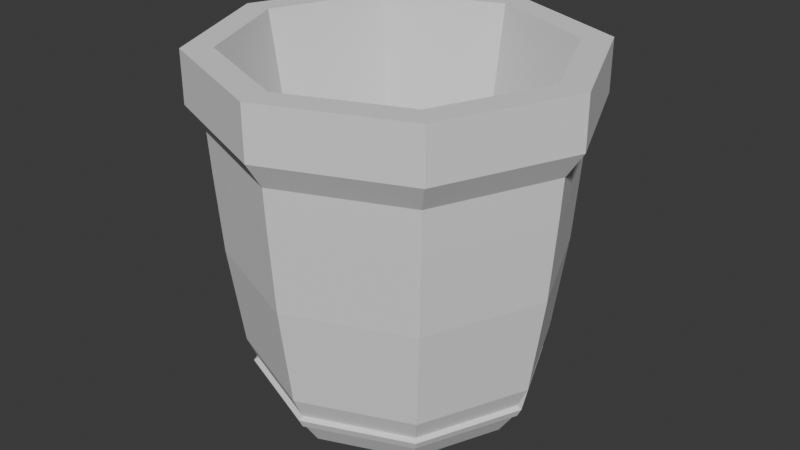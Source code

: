 # Source: pote1.blend  (saved by Blender 5.2.44; exported with 4.5.12 LTS)
import bpy
from mathutils import Matrix  # noqa: F401  (used for matrix-valued properties, if any)

bpy.ops.wm.read_factory_settings(use_empty=True)
scene = bpy.context.scene
scene.name = 'Scene'

# ---- collections
col_collection = bpy.data.collections.new('Collection'); scene.collection.children.link(col_collection)

# ---- world
world_world = bpy.data.worlds.new('World'); scene.world = world_world
world_world.use_nodes = True; world_world.node_tree.nodes.clear()
_N = world_world.node_tree.nodes; _L = world_world.node_tree.links
n0 = _N.new('ShaderNodeOutputWorld'); n0.name = 'World Output'; n0.location = (200, 100)
n1 = _N.new('ShaderNodeBackground'); n1.name = 'Background'; n1.location = (-200, 100)
n1.inputs[0].default_value = (0.05088, 0.05088, 0.05088, 1.0)
_L.new(n1.outputs[0], n0.inputs[0])
n0.is_active_output = True
world_world.color = (0.05088, 0.05088, 0.05088)
world_world.sun_shadow_jitter_overblur = 0.0

# ---- meshes
me_cube_001 = bpy.data.meshes.new('Cube.001')
me_cube_001.from_pydata([(-0.6797, -0.6711, -1.466), (-1.061, -1.047, 0.9287), (-0.6797, 0.6708, -1.466), (-1.061, 1.047, 0.9287), (0.6797, -0.6711, -1.466), (1.061, -1.047, 0.9287), (0.6797, 0.6708, -1.466), (1.061, 1.047, 0.9287), (-0.8424, 0.8316, -1.0), (-0.8424, -0.8316, -1.0), (0.8424, 0.8316, -1.0), (0.8424, -0.8316, -1.0), (-1.197, -0.0036, -1.0), (-1.507, -0.004207, 0.9287), (1.197, -0.0036, -1.0), (1.507, -0.004207, 0.9287), (-0.9657, -0.003102, -1.466), (0.9657, -0.003102, -1.466), (0.0, 1.174, -1.0), (7.31e-10, 1.479, 0.9287), (0.0, -1.174, -1.0), (7.31e-10, -1.477, 0.9287), (0.0, 0.9474, -1.466), (0.0, -0.9471, -1.466), (0.0, -0.003005, -1.466), (-0.811, 0.8006, -1.196), (-0.7627, 0.7529, -1.29), (-0.811, -0.8007, -1.196), (-0.7627, -0.7531, -1.29), (0.811, 0.8006, -1.196), (0.7627, 0.7529, -1.29), (0.811, -0.8007, -1.196), (0.7627, -0.7531, -1.29), (1.084, -0.003375, -1.29), (1.118, -0.003448, -1.173), (-1.084, -0.003375, -1.29), (-1.118, -0.003448, -1.173), (0.0, -1.063, -1.29), (0.0, -1.096, -1.173), (0.0, 1.063, -1.29), (0.0, 1.097, -1.173), (2.311e-10, 1.131, -1.196), (0.7866, 0.7765, -1.173), (0.7864, 0.7762, -1.267), (2.311e-10, 1.096, -1.267), (2.311e-10, -1.13, -1.196), (-0.7866, -0.7766, -1.173), (-0.7864, -0.7764, -1.267), (2.311e-10, -1.096, -1.267), (-1.152, -0.003529, -1.196), (-0.7866, 0.7765, -1.173), (-0.7864, 0.7762, -1.267), (-1.117, -0.003454, -1.267), (1.152, -0.003529, -1.196), (0.7866, -0.7766, -1.173), (0.7864, -0.7764, -1.267), (1.117, -0.003454, -1.267), (-0.9194, -0.9075, -0.2275), (-0.9194, 0.9077, -0.2275), (0.9194, 0.9077, -0.2275), (0.9194, -0.9075, -0.2275), (1.306, -0.003856, -0.2275), (-1.306, -0.003856, -0.2275), (0.0, -1.281, -0.2275), (0.0, 1.282, -0.2275), (-0.9525, -0.9402, 0.3977), (-0.9525, 0.9404, 0.3977), (0.9525, 0.9404, 0.3977), (0.9525, -0.9402, 0.3977), (1.353, -0.003966, 0.3977), (-1.353, -0.003966, 0.3977), (0.0, -1.327, 0.3977), (0.0, 1.328, 0.3977), (-0.9664, -0.9539, 0.7257), (-0.9664, 0.9542, 0.7257), (0.9664, 0.9542, 0.7257), (0.9664, -0.9539, 0.7257), (1.373, -0.003973, 0.7257), (-1.373, -0.003973, 0.7257), (0.0, -1.346, 0.7257), (0.0, 1.347, 0.7257), (-1.279, -0.003855, 1.334), (-0.9013, 0.8856, 1.334), (7.31e-10, 1.252, 1.334), (0.9013, 0.8856, 1.334), (1.279, -0.003855, 1.334), (0.9017, -0.8848, 1.334), (7.31e-10, -1.251, 1.334), (-0.9017, -0.8848, 1.334), (-1.507, -0.004207, 1.334), (-1.061, 1.047, 1.334), (7.31e-10, 1.479, 1.334), (1.061, 1.047, 1.334), (1.507, -0.004207, 1.334), (1.061, -1.047, 1.334), (7.31e-10, -1.477, 1.334), (-1.061, -1.047, 1.334), (5.526e-10, -0.003318, -0.6148), (0.9668, -0.003149, -0.6148), (-0.9668, -0.003149, -0.6148), (5.526e-10, 0.9466, -0.6148), (5.526e-10, -0.9459, -0.6148), (-0.6814, 0.6693, -0.6148), (0.6814, 0.6693, -0.6148), (0.6817, -0.6691, -0.6148), (-0.6817, -0.6691, -0.6148)], [], [(78, 13, 3, 74), (80, 19, 7, 75), (77, 15, 5, 76), (79, 21, 1, 73), (24, 17, 4, 23), (3, 13, 89, 90), (13, 1, 96, 89), (22, 6, 17, 24), (75, 7, 15, 77), (73, 1, 13, 78), (2, 22, 24, 16), (5, 15, 93, 94), (15, 7, 92, 93), (16, 24, 23, 0), (76, 5, 21, 79), (74, 3, 19, 80), (41, 29, 43, 44), (45, 27, 47, 48), (49, 25, 51, 52), (53, 31, 55, 56), (31, 45, 48, 55), (29, 53, 56, 43), (25, 41, 44, 51), (27, 49, 52, 47), (22, 2, 26, 39), (2, 16, 35, 26), (40, 50, 8, 18), (50, 36, 12, 8), (46, 38, 20, 9), (16, 0, 28, 35), (36, 46, 9, 12), (0, 23, 37, 28), (17, 6, 30, 33), (6, 22, 39, 30), (34, 42, 10, 14), (42, 40, 18, 10), (23, 4, 32, 37), (4, 17, 33, 32), (38, 54, 11, 20), (54, 34, 14, 11), (29, 41, 40, 42), (44, 43, 30, 39), (27, 45, 38, 46), (48, 47, 28, 37), (25, 49, 36, 50), (52, 51, 26, 35), (31, 53, 34, 54), (56, 55, 32, 33), (45, 31, 54, 38), (55, 48, 37, 32), (53, 29, 42, 34), (43, 56, 33, 30), (41, 25, 50, 40), (51, 44, 39, 26), (49, 27, 46, 36), (47, 52, 35, 28), (8, 58, 64, 18), (11, 60, 63, 20), (9, 57, 62, 12), (10, 59, 61, 14), (20, 63, 57, 9), (14, 61, 60, 11), (18, 64, 59, 10), (12, 62, 58, 8), (58, 66, 72, 64), (60, 68, 71, 63), (57, 65, 70, 62), (59, 67, 69, 61), (63, 71, 65, 57), (61, 69, 68, 60), (64, 72, 67, 59), (62, 70, 66, 58), (66, 74, 80, 72), (68, 76, 79, 71), (65, 73, 78, 70), (67, 75, 77, 69), (71, 79, 73, 65), (69, 77, 76, 68), (72, 80, 75, 67), (70, 78, 74, 66), (82, 81, 99, 102), (86, 85, 98, 104), (81, 88, 105, 99), (83, 82, 102, 100), (1, 21, 95, 96), (21, 5, 94, 95), (19, 3, 90, 91), (7, 19, 91, 92), (81, 82, 90, 89), (83, 84, 92, 91), (85, 86, 94, 93), (87, 88, 96, 95), (88, 81, 89, 96), (84, 85, 93, 92), (82, 83, 91, 90), (86, 87, 95, 94), (97, 99, 105, 101), (100, 102, 99, 97), (103, 100, 97, 98), (98, 97, 101, 104), (87, 86, 104, 101), (85, 84, 103, 98), (88, 87, 101, 105), (84, 83, 100, 103)])
_uv = me_cube_001.uv_layers.new(name='UVMap')
_uv.uv.foreach_set('vector', [0.6126, 0.1246, 0.625, 0.1246, 0.625, 0.25, 0.6126, 0.25, 0.6126, 0.375, 0.625, 0.375, 0.625, 0.5, 0.6126, 0.5, 0.6126, 0.6254, 0.625, 0.6254, 0.625, 0.75, 0.6126, 0.75, 0.6126, 0.875, 0.625, 0.875, 0.625, 1.0, 0.6126, 1.0, 0.25, 0.6254, 0.3629, 0.6254, 0.3629, 0.7379, 0.25, 0.7379, 0.625, 0.25, 0.625, 0.1246, 0.625, 0.1246, 0.625, 0.25, 0.625, 0.1246, 0.625, 0.0, 0.625, 0.0, 0.625, 0.1246, 0.25, 0.5121, 0.3629, 0.5121, 0.3629, 0.6254, 0.25, 0.6254, 0.6126, 0.5, 0.625, 0.5, 0.625, 0.6254, 0.6126, 0.6254, 0.6126, 0.0, 0.625, 0.0, 0.625, 0.1246, 0.6126, 0.1246, 0.1371, 0.5121, 0.25, 0.5121, 0.25, 0.6254, 0.1371, 0.6254, 0.625, 0.75, 0.625, 0.6254, 0.625, 0.6254, 0.625, 0.75, 0.625, 0.6254, 0.625, 0.5, 0.625, 0.5, 0.625, 0.6254, 0.1371, 0.6254, 0.25, 0.6254, 0.25, 0.7379, 0.1371, 0.7379, 0.6126, 0.75, 0.625, 0.75, 0.625, 0.875, 0.6126, 0.875, 0.6126, 0.25, 0.625, 0.25, 0.625, 0.375, 0.6126, 0.375, 0.25, 0.5051, 0.3699, 0.5051, 0.3681, 0.5069, 0.25, 0.5069, 0.25, 0.7449, 0.1301, 0.7449, 0.1319, 0.7431, 0.25, 0.7431, 0.1301, 0.6254, 0.1301, 0.5051, 0.1319, 0.5069, 0.1319, 0.6254, 0.3699, 0.6254, 0.3699, 0.7449, 0.3681, 0.7431, 0.3681, 0.6254, 0.3699, 0.7449, 0.25, 0.7449, 0.25, 0.7431, 0.3681, 0.7431, 0.3699, 0.5051, 0.3699, 0.6254, 0.3681, 0.6254, 0.3681, 0.5069, 0.1301, 0.5051, 0.25, 0.5051, 0.25, 0.5069, 0.1319, 0.5069, 0.1301, 0.7449, 0.1301, 0.6254, 0.1319, 0.6254, 0.1319, 0.7431, 0.25, 0.5121, 0.1371, 0.5121, 0.1319, 0.5069, 0.25, 0.5069, 0.1371, 0.5121, 0.1371, 0.6254, 0.1319, 0.6254, 0.1319, 0.5069, 0.25, 0.5051, 0.1301, 0.5051, 0.125, 0.5, 0.25, 0.5, 0.1301, 0.5051, 0.1301, 0.6254, 0.125, 0.6254, 0.125, 0.5, 0.1301, 0.7449, 0.25, 0.7449, 0.25, 0.75, 0.125, 0.75, 0.1371, 0.6254, 0.1371, 0.7379, 0.1319, 0.7431, 0.1319, 0.6254, 0.1301, 0.6254, 0.1301, 0.7449, 0.125, 0.75, 0.125, 0.6254, 0.1371, 0.7379, 0.25, 0.7379, 0.25, 0.7431, 0.1319, 0.7431, 0.3629, 0.6254, 0.3629, 0.5121, 0.3681, 0.5069, 0.3681, 0.6254, 0.3629, 0.5121, 0.25, 0.5121, 0.25, 0.5069, 0.3681, 0.5069, 0.3699, 0.6254, 0.3699, 0.5051, 0.375, 0.5, 0.375, 0.6254, 0.3699, 0.5051, 0.25, 0.5051, 0.25, 0.5, 0.375, 0.5, 0.25, 0.7379, 0.3629, 0.7379, 0.3681, 0.7431, 0.25, 0.7431, 0.3629, 0.7379, 0.3629, 0.6254, 0.3681, 0.6254, 0.3681, 0.7431, 0.25, 0.7449, 0.3699, 0.7449, 0.375, 0.75, 0.25, 0.75, 0.3699, 0.7449, 0.3699, 0.6254, 0.375, 0.6254, 0.375, 0.75, 0.3699, 0.5051, 0.25, 0.5051, 0.25, 0.5051, 0.3699, 0.5051, 0.25, 0.5069, 0.3681, 0.5069, 0.3681, 0.5069, 0.25, 0.5069, 0.1301, 0.7449, 0.25, 0.7449, 0.25, 0.7449, 0.1301, 0.7449, 0.25, 0.7431, 0.1319, 0.7431, 0.1319, 0.7431, 0.25, 0.7431, 0.1301, 0.5051, 0.1301, 0.6254, 0.1301, 0.6254, 0.1301, 0.5051, 0.1319, 0.6254, 0.1319, 0.5069, 0.1319, 0.5069, 0.1319, 0.6254, 0.3699, 0.7449, 0.3699, 0.6254, 0.3699, 0.6254, 0.3699, 0.7449, 0.3681, 0.6254, 0.3681, 0.7431, 0.3681, 0.7431, 0.3681, 0.6254, 0.25, 0.7449, 0.3699, 0.7449, 0.3699, 0.7449, 0.25, 0.7449, 0.3681, 0.7431, 0.25, 0.7431, 0.25, 0.7431, 0.3681, 0.7431, 0.3699, 0.6254, 0.3699, 0.5051, 0.3699, 0.5051, 0.3699, 0.6254, 0.3681, 0.5069, 0.3681, 0.6254, 0.3681, 0.6254, 0.3681, 0.5069, 0.25, 0.5051, 0.1301, 0.5051, 0.1301, 0.5051, 0.25, 0.5051, 0.1319, 0.5069, 0.25, 0.5069, 0.25, 0.5069, 0.1319, 0.5069, 0.1301, 0.6254, 0.1301, 0.7449, 0.1301, 0.7449, 0.1301, 0.6254, 0.1319, 0.7431, 0.1319, 0.6254, 0.1319, 0.6254, 0.1319, 0.7431, 0.375, 0.25, 0.4716, 0.25, 0.4716, 0.375, 0.375, 0.375, 0.375, 0.75, 0.4716, 0.75, 0.4716, 0.875, 0.375, 0.875, 0.375, 0.0, 0.4716, 0.0, 0.4716, 0.1246, 0.375, 0.1246, 0.375, 0.5, 0.4716, 0.5, 0.4716, 0.6254, 0.375, 0.6254, 0.375, 0.875, 0.4716, 0.875, 0.4716, 1.0, 0.375, 1.0, 0.375, 0.6254, 0.4716, 0.6254, 0.4716, 0.75, 0.375, 0.75, 0.375, 0.375, 0.4716, 0.375, 0.4716, 0.5, 0.375, 0.5, 0.375, 0.1246, 0.4716, 0.1246, 0.4716, 0.25, 0.375, 0.25, 0.4716, 0.25, 0.5497, 0.25, 0.5497, 0.375, 0.4716, 0.375, 0.4716, 0.75, 0.5497, 0.75, 0.5497, 0.875, 0.4716, 0.875, 0.4716, 0.0, 0.5497, 0.0, 0.5497, 0.1246, 0.4716, 0.1246, 0.4716, 0.5, 0.5497, 0.5, 0.5497, 0.6254, 0.4716, 0.6254, 0.4716, 0.875, 0.5497, 0.875, 0.5497, 1.0, 0.4716, 1.0, 0.4716, 0.6254, 0.5497, 0.6254, 0.5497, 0.75, 0.4716, 0.75, 0.4716, 0.375, 0.5497, 0.375, 0.5497, 0.5, 0.4716, 0.5, 0.4716, 0.1246, 0.5497, 0.1246, 0.5497, 0.25, 0.4716, 0.25, 0.5497, 0.25, 0.6126, 0.25, 0.6126, 0.375, 0.5497, 0.375, 0.5497, 0.75, 0.6126, 0.75, 0.6126, 0.875, 0.5497, 0.875, 0.5497, 0.0, 0.6126, 0.0, 0.6126, 0.1246, 0.5497, 0.1246, 0.5497, 0.5, 0.6126, 0.5, 0.6126, 0.6254, 0.5497, 0.6254, 0.5497, 0.875, 0.6126, 0.875, 0.6126, 1.0, 0.5497, 1.0, 0.5497, 0.6254, 0.6126, 0.6254, 0.6126, 0.75, 0.5497, 0.75, 0.5497, 0.375, 0.6126, 0.375, 0.6126, 0.5, 0.5497, 0.5, 0.5497, 0.1246, 0.6126, 0.1246, 0.6126, 0.25, 0.5497, 0.25, 0.8499, 0.5254, 0.8561, 0.6254, 0.8561, 0.6254, 0.8499, 0.5254, 0.6501, 0.7245, 0.6439, 0.6254, 0.6439, 0.6254, 0.6501, 0.7245, 0.8561, 0.6254, 0.8499, 0.7245, 0.8499, 0.7245, 0.8561, 0.6254, 0.75, 0.5192, 0.8499, 0.5254, 0.8499, 0.5254, 0.75, 0.5192, 0.625, 1.0, 0.625, 0.875, 0.625, 0.875, 0.625, 1.0, 0.625, 0.875, 0.625, 0.75, 0.625, 0.75, 0.625, 0.875, 0.625, 0.375, 0.625, 0.25, 0.625, 0.25, 0.625, 0.375, 0.625, 0.5, 0.625, 0.375, 0.625, 0.375, 0.625, 0.5, 0.8561, 0.6254, 0.8499, 0.5254, 0.875, 0.5, 0.875, 0.6254, 0.75, 0.5192, 0.6501, 0.5254, 0.625, 0.5, 0.75, 0.5, 0.6439, 0.6254, 0.6501, 0.7245, 0.625, 0.75, 0.625, 0.6254, 0.75, 0.7308, 0.8499, 0.7245, 0.875, 0.75, 0.75, 0.75, 0.8499, 0.7245, 0.8561, 0.6254, 0.875, 0.6254, 0.875, 0.75, 0.6501, 0.5254, 0.6439, 0.6254, 0.625, 0.6254, 0.625, 0.5, 0.8499, 0.5254, 0.75, 0.5192, 0.75, 0.5, 0.875, 0.5, 0.6501, 0.7245, 0.75, 0.7308, 0.75, 0.75, 0.625, 0.75, 0.75, 0.6254, 0.8561, 0.6254, 0.8499, 0.7245, 0.75, 0.7308, 0.75, 0.5192, 0.8499, 0.5254, 0.8561, 0.6254, 0.75, 0.6254, 0.6501, 0.5254, 0.75, 0.5192, 0.75, 0.6254, 0.6439, 0.6254, 0.6439, 0.6254, 0.75, 0.6254, 0.75, 0.7308, 0.6501, 0.7245, 0.75, 0.7308, 0.6501, 0.7245, 0.6501, 0.7245, 0.75, 0.7308, 0.6439, 0.6254, 0.6501, 0.5254, 0.6501, 0.5254, 0.6439, 0.6254, 0.8499, 0.7245, 0.75, 0.7308, 0.75, 0.7308, 0.8499, 0.7245, 0.6501, 0.5254, 0.75, 0.5192, 0.75, 0.5192, 0.6501, 0.5254])
me_cube_001.update()

# ---- objects
ob_cube = bpy.data.objects.new('Cube', me_cube_001)

# ---- transforms, parenting, visibility, modifiers, constraints
ob_cube.location = (0.0, 0.0, 0.0)

# ---- collection membership
col_collection.objects.link(ob_cube)

# ---- scene / render settings (as saved in the file)
scene.frame_start = 1; scene.frame_end = 250; scene.frame_set(1)
scene.render.engine = 'BLENDER_EEVEE_NEXT'
scene.render.bake_bias = 0.0
scene.render.bake_samples = 0
scene.render.compositor_device = 'GPU'
scene.eevee.use_volume_custom_range = False
scene.eevee.fast_gi_thickness_near = 0.1
scene.eevee.fast_gi_thickness_far = 0.0
scene.eevee.ray_tracing_options.screen_trace_thickness = 0.1
bpy.context.view_layer.update()

# ---- added for rendering (the .blend has no active camera and no usable light): camera, sun
cam_auto = bpy.data.cameras.new('AutoCamera')
cam_auto.lens = 50.0
cam_auto.sensor_width = 36.0
cam_auto.clip_end = 1000.0
ob_auto_camera = bpy.data.objects.new('AutoCamera', cam_auto)
scene.collection.objects.link(ob_auto_camera)
ob_auto_camera.location = (4.6869, -5.62348, 3.68357)
ob_auto_camera.rotation_euler = (1.09748, -7.21219e-08, 0.694738)
scene.camera = ob_auto_camera
light_auto_sun = bpy.data.lights.new('AutoSun', 'SUN')
light_auto_sun.energy = 3.0
light_auto_sun.angle = 0.0523599
ob_auto_sun = bpy.data.objects.new('AutoSun', light_auto_sun)
scene.collection.objects.link(ob_auto_sun)
ob_auto_sun.rotation_euler = (0.872665, 0.174533, 0.523599)
bpy.context.view_layer.update()
